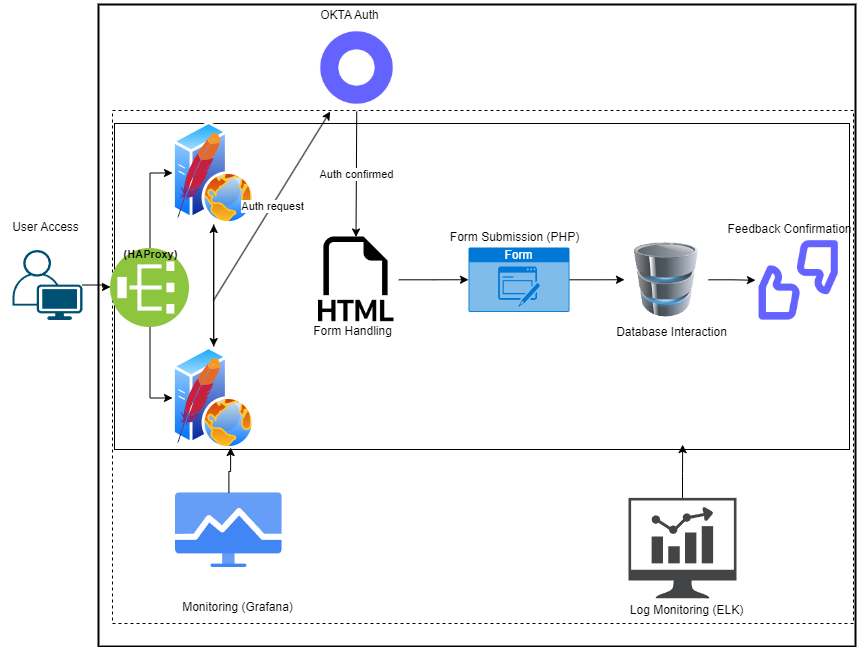

The diagram above was exported from draw.io. Its source (the exported page's mxGraphModel, read from the mxfile embedded in the PNG):
<mxGraphModel dx="2284" dy="772" grid="0" gridSize="10" guides="1" tooltips="1" connect="1" arrows="1" fold="1" page="1" pageScale="1" pageWidth="850" pageHeight="1100" math="0" shadow="0">
  <root>
    <mxCell id="0" />
    <mxCell id="1" parent="0" />
    <mxCell id="CSpzzKQibUN2t04_dZLk-43" value="" style="rounded=0;whiteSpace=wrap;html=1;gradientColor=none;strokeWidth=2;" vertex="1" parent="1">
      <mxGeometry x="92" y="69" width="757" height="642" as="geometry" />
    </mxCell>
    <mxCell id="CSpzzKQibUN2t04_dZLk-44" value="" style="rounded=0;whiteSpace=wrap;html=1;strokeColor=#000000;gradientColor=none;fillColor=none;strokeWidth=1;dashed=1;" vertex="1" parent="1">
      <mxGeometry x="106" y="175" width="741" height="513" as="geometry" />
    </mxCell>
    <mxCell id="CSpzzKQibUN2t04_dZLk-45" value="" style="rounded=0;whiteSpace=wrap;html=1;fillColor=none;strokeWidth=1;shadow=0;glass=0;" vertex="1" parent="1">
      <mxGeometry x="108" y="188" width="735" height="326" as="geometry" />
    </mxCell>
    <mxCell id="CSpzzKQibUN2t04_dZLk-41" style="edgeStyle=orthogonalEdgeStyle;rounded=0;orthogonalLoop=1;jettySize=auto;html=1;entryX=0.5;entryY=0;entryDx=0;entryDy=0;" edge="1" parent="1" source="xKFyJaqT1X-EGhaVbCFn-2" target="xKFyJaqT1X-EGhaVbCFn-25">
      <mxGeometry relative="1" as="geometry" />
    </mxCell>
    <mxCell id="xKFyJaqT1X-EGhaVbCFn-2" value="" style="points=[[0.35,0,0],[0.98,0.51,0],[1,0.71,0],[0.67,1,0],[0,0.795,0],[0,0.65,0]];verticalLabelPosition=bottom;sketch=0;html=1;verticalAlign=top;aspect=fixed;align=center;pointerEvents=1;shape=mxgraph.cisco19.user;fillColor=#005073;strokeColor=none;" parent="1" vertex="1">
      <mxGeometry x="6" y="314.5" width="70" height="70" as="geometry" />
    </mxCell>
    <mxCell id="xKFyJaqT1X-EGhaVbCFn-3" value="" style="shape=image;html=1;verticalAlign=top;verticalLabelPosition=bottom;labelBackgroundColor=#ffffff;imageAspect=0;aspect=fixed;image=https://cdn1.iconfinder.com/data/icons/unicons-line-vol-5/24/okta-128.png" parent="1" vertex="1">
      <mxGeometry x="307" y="89" width="87" height="87" as="geometry" />
    </mxCell>
    <mxCell id="xKFyJaqT1X-EGhaVbCFn-5" value="" style="shape=image;html=1;verticalAlign=top;verticalLabelPosition=bottom;labelBackgroundColor=#ffffff;imageAspect=0;aspect=fixed;image=https://cdn1.iconfinder.com/data/icons/bootstrap-vol-3/16/filetype-html-128.png" parent="1" vertex="1">
      <mxGeometry x="306.75" y="301.5" width="85.5" height="85.5" as="geometry" />
    </mxCell>
    <mxCell id="CSpzzKQibUN2t04_dZLk-34" style="edgeStyle=orthogonalEdgeStyle;rounded=0;orthogonalLoop=1;jettySize=auto;html=1;entryX=0;entryY=0.5;entryDx=0;entryDy=0;" edge="1" parent="1" source="xKFyJaqT1X-EGhaVbCFn-6" target="xKFyJaqT1X-EGhaVbCFn-7">
      <mxGeometry relative="1" as="geometry" />
    </mxCell>
    <mxCell id="xKFyJaqT1X-EGhaVbCFn-6" value="Form" style="html=1;whiteSpace=wrap;strokeColor=none;fillColor=#0079D6;labelPosition=center;verticalLabelPosition=middle;verticalAlign=top;align=center;fontSize=12;outlineConnect=0;spacingTop=-6;fontColor=#FFFFFF;sketch=0;shape=mxgraph.sitemap.form;" parent="1" vertex="1">
      <mxGeometry x="462" y="312" width="101" height="64.5" as="geometry" />
    </mxCell>
    <mxCell id="CSpzzKQibUN2t04_dZLk-35" style="edgeStyle=orthogonalEdgeStyle;rounded=0;orthogonalLoop=1;jettySize=auto;html=1;entryX=0;entryY=0.5;entryDx=0;entryDy=0;" edge="1" parent="1" source="xKFyJaqT1X-EGhaVbCFn-7" target="xKFyJaqT1X-EGhaVbCFn-8">
      <mxGeometry relative="1" as="geometry" />
    </mxCell>
    <mxCell id="xKFyJaqT1X-EGhaVbCFn-7" value="" style="image;html=1;image=img/lib/clip_art/computers/Database_128x128.png" parent="1" vertex="1">
      <mxGeometry x="618" y="307" width="84" height="74.5" as="geometry" />
    </mxCell>
    <mxCell id="xKFyJaqT1X-EGhaVbCFn-8" value="" style="shape=image;html=1;verticalAlign=top;verticalLabelPosition=bottom;labelBackgroundColor=#ffffff;imageAspect=0;aspect=fixed;image=https://cdn1.iconfinder.com/data/icons/unicons-line-vol-3/24/feedback-128.png" parent="1" vertex="1">
      <mxGeometry x="749" y="301.5" width="86.5" height="86.5" as="geometry" />
    </mxCell>
    <mxCell id="xKFyJaqT1X-EGhaVbCFn-18" value="User Access" style="text;html=1;align=center;verticalAlign=middle;resizable=0;points=[];autosize=1;strokeColor=none;fillColor=none;" parent="1" vertex="1">
      <mxGeometry x="-6" y="277" width="90" height="30" as="geometry" />
    </mxCell>
    <mxCell id="xKFyJaqT1X-EGhaVbCFn-19" value="OKTA Auth" style="text;html=1;align=center;verticalAlign=middle;resizable=0;points=[];autosize=1;strokeColor=none;fillColor=none;" parent="1" vertex="1">
      <mxGeometry x="303" y="65" width="80" height="30" as="geometry" />
    </mxCell>
    <mxCell id="xKFyJaqT1X-EGhaVbCFn-20" value="Form Submission (PHP)" style="text;html=1;align=center;verticalAlign=middle;resizable=0;points=[];autosize=1;strokeColor=none;fillColor=none;" parent="1" vertex="1">
      <mxGeometry x="434.14" y="289" width="147" height="26" as="geometry" />
    </mxCell>
    <mxCell id="xKFyJaqT1X-EGhaVbCFn-21" value="Form Handling" style="text;html=1;align=center;verticalAlign=middle;resizable=0;points=[];autosize=1;strokeColor=none;fillColor=none;" parent="1" vertex="1">
      <mxGeometry x="295.57" y="381" width="100" height="30" as="geometry" />
    </mxCell>
    <mxCell id="xKFyJaqT1X-EGhaVbCFn-22" value="Database Interaction" style="text;html=1;align=center;verticalAlign=middle;resizable=0;points=[];autosize=1;strokeColor=none;fillColor=none;" parent="1" vertex="1">
      <mxGeometry x="600" y="381.5" width="130" height="30" as="geometry" />
    </mxCell>
    <mxCell id="xKFyJaqT1X-EGhaVbCFn-23" value="Feedback Confirmation" style="text;html=1;align=center;verticalAlign=middle;resizable=0;points=[];autosize=1;strokeColor=none;fillColor=none;" parent="1" vertex="1">
      <mxGeometry x="708" y="279" width="150" height="30" as="geometry" />
    </mxCell>
    <mxCell id="CSpzzKQibUN2t04_dZLk-22" style="edgeStyle=orthogonalEdgeStyle;rounded=0;orthogonalLoop=1;jettySize=auto;html=1;entryX=0;entryY=0.5;entryDx=0;entryDy=0;" edge="1" parent="1" source="xKFyJaqT1X-EGhaVbCFn-25" target="CSpzzKQibUN2t04_dZLk-14">
      <mxGeometry relative="1" as="geometry" />
    </mxCell>
    <mxCell id="CSpzzKQibUN2t04_dZLk-23" style="edgeStyle=orthogonalEdgeStyle;rounded=0;orthogonalLoop=1;jettySize=auto;html=1;entryX=0;entryY=0.5;entryDx=0;entryDy=0;" edge="1" parent="1" source="xKFyJaqT1X-EGhaVbCFn-25" target="CSpzzKQibUN2t04_dZLk-11">
      <mxGeometry relative="1" as="geometry" />
    </mxCell>
    <mxCell id="xKFyJaqT1X-EGhaVbCFn-25" value="" style="image;aspect=fixed;perimeter=ellipsePerimeter;html=1;align=center;shadow=0;dashed=0;fontColor=#4277BB;labelBackgroundColor=default;fontSize=12;spacingTop=3;image=img/lib/ibm/vpc/LoadBalancer.svg;rotation=-90;" parent="1" vertex="1">
      <mxGeometry x="104" y="312" width="79" height="79" as="geometry" />
    </mxCell>
    <mxCell id="xKFyJaqT1X-EGhaVbCFn-34" value="" style="editableCssRules=.*;html=1;shape=image;verticalLabelPosition=bottom;labelBackgroundColor=#ffffff;verticalAlign=top;aspect=fixed;imageAspect=0;image=data:image/svg+xml,(base64 omitted: 1120 chars);" parent="1" vertex="1">
      <mxGeometry x="169" y="557.26" width="106.77" height="74.74" as="geometry" />
    </mxCell>
    <mxCell id="xKFyJaqT1X-EGhaVbCFn-38" value="Monitoring (Grafana)" style="text;html=1;align=center;verticalAlign=middle;resizable=0;points=[];autosize=1;strokeColor=none;fillColor=none;" parent="1" vertex="1">
      <mxGeometry x="165.99999999999997" y="659" width="129" height="26" as="geometry" />
    </mxCell>
    <mxCell id="xKFyJaqT1X-EGhaVbCFn-39" value="&lt;font style=&quot;font-size: 11px;&quot;&gt;&lt;b&gt;(HAProxy)&lt;/b&gt;&lt;/font&gt;" style="text;html=1;align=center;verticalAlign=middle;resizable=0;points=[];autosize=1;strokeColor=none;fillColor=none;" parent="1" vertex="1">
      <mxGeometry x="108" y="305.5" width="72" height="26" as="geometry" />
    </mxCell>
    <mxCell id="CSpzzKQibUN2t04_dZLk-3" value="" style="sketch=0;pointerEvents=1;shadow=0;dashed=0;html=1;strokeColor=none;fillColor=#434445;aspect=fixed;labelPosition=center;verticalLabelPosition=bottom;verticalAlign=top;align=center;outlineConnect=0;shape=mxgraph.vvd.nsx_dashboard;" vertex="1" parent="1">
      <mxGeometry x="622" y="562.38" width="108" height="100.44" as="geometry" />
    </mxCell>
    <mxCell id="CSpzzKQibUN2t04_dZLk-5" value="Log Monitoring (ELK)" style="text;html=1;align=center;verticalAlign=middle;resizable=0;points=[];autosize=1;strokeColor=none;fillColor=none;" vertex="1" parent="1">
      <mxGeometry x="614" y="662" width="131" height="26" as="geometry" />
    </mxCell>
    <mxCell id="CSpzzKQibUN2t04_dZLk-12" value="" style="group" vertex="1" connectable="0" parent="1">
      <mxGeometry x="166" y="186" width="82.39999999999998" height="103" as="geometry" />
    </mxCell>
    <mxCell id="CSpzzKQibUN2t04_dZLk-11" value="" style="image;aspect=fixed;perimeter=ellipsePerimeter;html=1;align=center;shadow=0;dashed=0;spacingTop=3;image=img/lib/active_directory/web_server.svg;" vertex="1" parent="CSpzzKQibUN2t04_dZLk-12">
      <mxGeometry width="82.4" height="103" as="geometry" />
    </mxCell>
    <mxCell id="CSpzzKQibUN2t04_dZLk-9" value="" style="dashed=0;outlineConnect=0;html=1;align=center;labelPosition=center;verticalLabelPosition=bottom;verticalAlign=top;shape=mxgraph.weblogos.apache" vertex="1" parent="CSpzzKQibUN2t04_dZLk-12">
      <mxGeometry x="5" y="11" width="42.6" height="85.2" as="geometry" />
    </mxCell>
    <mxCell id="CSpzzKQibUN2t04_dZLk-13" value="" style="group" vertex="1" connectable="0" parent="1">
      <mxGeometry x="166" y="411" width="82.39999999999998" height="103" as="geometry" />
    </mxCell>
    <mxCell id="CSpzzKQibUN2t04_dZLk-14" value="" style="image;aspect=fixed;perimeter=ellipsePerimeter;html=1;align=center;shadow=0;dashed=0;spacingTop=3;image=img/lib/active_directory/web_server.svg;" vertex="1" parent="CSpzzKQibUN2t04_dZLk-13">
      <mxGeometry width="82.4" height="103" as="geometry" />
    </mxCell>
    <mxCell id="CSpzzKQibUN2t04_dZLk-15" value="" style="dashed=0;outlineConnect=0;html=1;align=center;labelPosition=center;verticalLabelPosition=bottom;verticalAlign=top;shape=mxgraph.weblogos.apache" vertex="1" parent="CSpzzKQibUN2t04_dZLk-13">
      <mxGeometry x="5" y="11" width="42.6" height="85.2" as="geometry" />
    </mxCell>
    <mxCell id="CSpzzKQibUN2t04_dZLk-17" value="" style="endArrow=classic;html=1;rounded=0;" edge="1" parent="1" target="xKFyJaqT1X-EGhaVbCFn-3">
      <mxGeometry relative="1" as="geometry">
        <mxPoint x="207" y="365" as="sourcePoint" />
        <mxPoint x="335.8" y="411" as="targetPoint" />
      </mxGeometry>
    </mxCell>
    <mxCell id="CSpzzKQibUN2t04_dZLk-18" value="Auth request" style="edgeLabel;resizable=0;html=1;;align=center;verticalAlign=middle;" connectable="0" vertex="1" parent="CSpzzKQibUN2t04_dZLk-17">
      <mxGeometry relative="1" as="geometry" />
    </mxCell>
    <mxCell id="CSpzzKQibUN2t04_dZLk-24" value="" style="endArrow=classic;html=1;rounded=0;entryX=0.5;entryY=0;entryDx=0;entryDy=0;" edge="1" parent="1" source="xKFyJaqT1X-EGhaVbCFn-3" target="xKFyJaqT1X-EGhaVbCFn-5">
      <mxGeometry relative="1" as="geometry">
        <mxPoint x="359" y="483" as="sourcePoint" />
        <mxPoint x="493" y="362" as="targetPoint" />
      </mxGeometry>
    </mxCell>
    <mxCell id="CSpzzKQibUN2t04_dZLk-25" value="Auth confirmed" style="edgeLabel;resizable=0;html=1;;align=center;verticalAlign=middle;" connectable="0" vertex="1" parent="CSpzzKQibUN2t04_dZLk-24">
      <mxGeometry relative="1" as="geometry" />
    </mxCell>
    <mxCell id="CSpzzKQibUN2t04_dZLk-29" style="edgeStyle=orthogonalEdgeStyle;rounded=0;orthogonalLoop=1;jettySize=auto;html=1;" edge="1" parent="1" source="CSpzzKQibUN2t04_dZLk-14" target="CSpzzKQibUN2t04_dZLk-11">
      <mxGeometry relative="1" as="geometry" />
    </mxCell>
    <mxCell id="CSpzzKQibUN2t04_dZLk-30" style="edgeStyle=orthogonalEdgeStyle;rounded=0;orthogonalLoop=1;jettySize=auto;html=1;entryX=0.5;entryY=0;entryDx=0;entryDy=0;" edge="1" parent="1" source="CSpzzKQibUN2t04_dZLk-11" target="CSpzzKQibUN2t04_dZLk-14">
      <mxGeometry relative="1" as="geometry" />
    </mxCell>
    <mxCell id="CSpzzKQibUN2t04_dZLk-33" style="edgeStyle=orthogonalEdgeStyle;rounded=0;orthogonalLoop=1;jettySize=auto;html=1;entryX=0;entryY=0.5;entryDx=0;entryDy=0;entryPerimeter=0;" edge="1" parent="1" source="xKFyJaqT1X-EGhaVbCFn-5" target="xKFyJaqT1X-EGhaVbCFn-6">
      <mxGeometry relative="1" as="geometry" />
    </mxCell>
    <mxCell id="CSpzzKQibUN2t04_dZLk-57" style="edgeStyle=orthogonalEdgeStyle;rounded=0;orthogonalLoop=1;jettySize=auto;html=1;entryX=0.773;entryY=0.985;entryDx=0;entryDy=0;entryPerimeter=0;" edge="1" parent="1" source="CSpzzKQibUN2t04_dZLk-3" target="CSpzzKQibUN2t04_dZLk-45">
      <mxGeometry relative="1" as="geometry" />
    </mxCell>
    <mxCell id="CSpzzKQibUN2t04_dZLk-60" style="edgeStyle=orthogonalEdgeStyle;rounded=0;orthogonalLoop=1;jettySize=auto;html=1;entryX=0.158;entryY=0.994;entryDx=0;entryDy=0;entryPerimeter=0;" edge="1" parent="1" source="xKFyJaqT1X-EGhaVbCFn-34" target="CSpzzKQibUN2t04_dZLk-45">
      <mxGeometry relative="1" as="geometry">
        <Array as="points">
          <mxPoint x="222" y="536" />
          <mxPoint x="224" y="536" />
        </Array>
      </mxGeometry>
    </mxCell>
  </root>
</mxGraphModel>